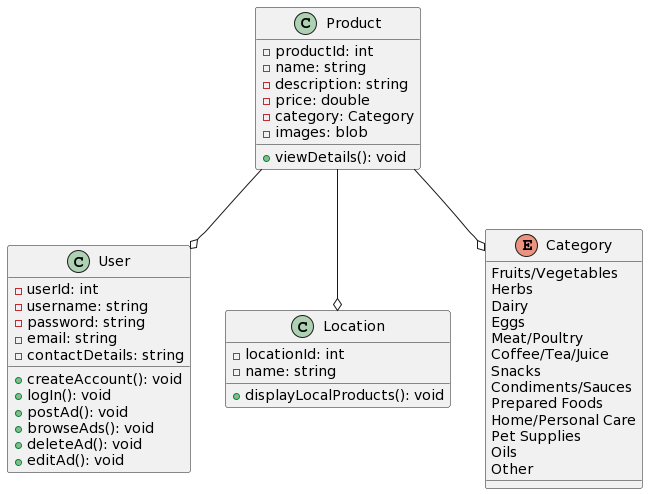

The diagram above was rendered by PlantUML. Its source (embedded in the PNG):
@startuml
class User {
  -userId: int
  -username: string
  -password: string
  -email: string
  -contactDetails: string
  +createAccount(): void
  +logIn(): void
  +postAd(): void
  +browseAds(): void
  +deleteAd(): void
  +editAd(): void
}

class Product {
  -productId: int
  -name: string
  -description: string
  -price: double
  -category: Category
  -images: blob
  +viewDetails(): void
}

class Location {
  -locationId: int
  -name: string
  +displayLocalProducts(): void
}

enum Category {
  Fruits/Vegetables
  Herbs
  Dairy
  Eggs
  Meat/Poultry
  Coffee/Tea/Juice
  Snacks
  Condiments/Sauces
  Prepared Foods
  Home/Personal Care
  Pet Supplies
  Oils
  Other
}

Product --o Location
Product --o User
Product --o Category
@enduml